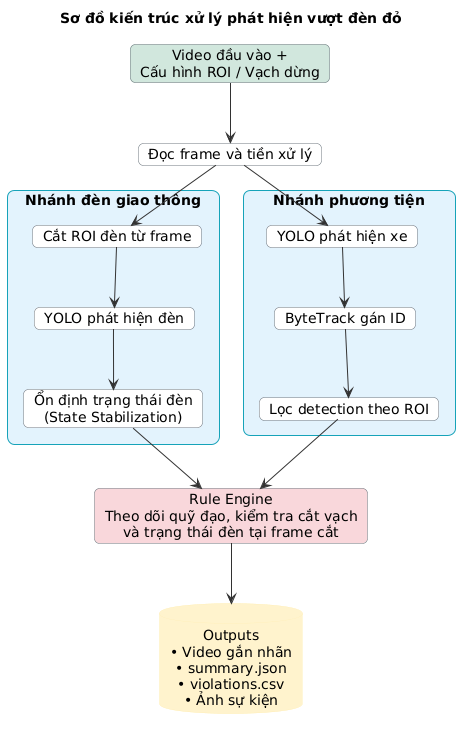

The diagram above was rendered by PlantUML. Its source (embedded in the PNG):
@startuml
skinparam defaultTextAlignment center
skinparam RectangleBackgroundColor #F8F9FA
skinparam ArrowColor #333333

skinparam rectangle {
    RoundCorner 15
    BorderColor #17A2B8
    BackgroundColor #E3F2FD
}

skinparam card {
    RoundCorner 10
    BorderColor #6C757D
    BackgroundColor #FFFFFF
}

skinparam database {
    BackgroundColor #FFF3CD
    BorderColor #FFEEBA
}

title Sơ đồ kiến trúc xử lý phát hiện vượt đèn đỏ

card "Video đầu vào +\nCấu hình ROI / Vạch dừng" as input #D1E7DD
card "Đọc frame và tiền xử lý" as preprocess

together {
  rectangle "Nhánh phương tiện" {
    card "YOLO phát hiện xe" as yolo_car
    card "ByteTrack gán ID" as bytetrack
    card "Lọc detection theo ROI" as filter_roi
  }

  rectangle "Nhánh đèn giao thông" {
    card "Cắt ROI đèn từ frame" as crop_light
    card "YOLO phát hiện đèn" as yolo_light
    card "Ổn định trạng thái đèn\n(State Stabilization)" as stable_light
  }
}

card "Rule Engine\nTheo dõi quỹ đạo, kiểm tra cắt vạch\nvà trạng thái đèn tại frame cắt" as rule_engine #F8D7DA

database "Outputs\n• Video gắn nhãn\n• summary.json\n• violations.csv\n• Ảnh sự kiện" as output_files

' Luồng kết nối chính
input --> preprocess

preprocess --> yolo_car
preprocess --> crop_light

yolo_car --> bytetrack
bytetrack --> filter_roi

crop_light --> yolo_light
yolo_light --> stable_light

filter_roi --> rule_engine
stable_light --> rule_engine

rule_engine --> output_files
@enduml